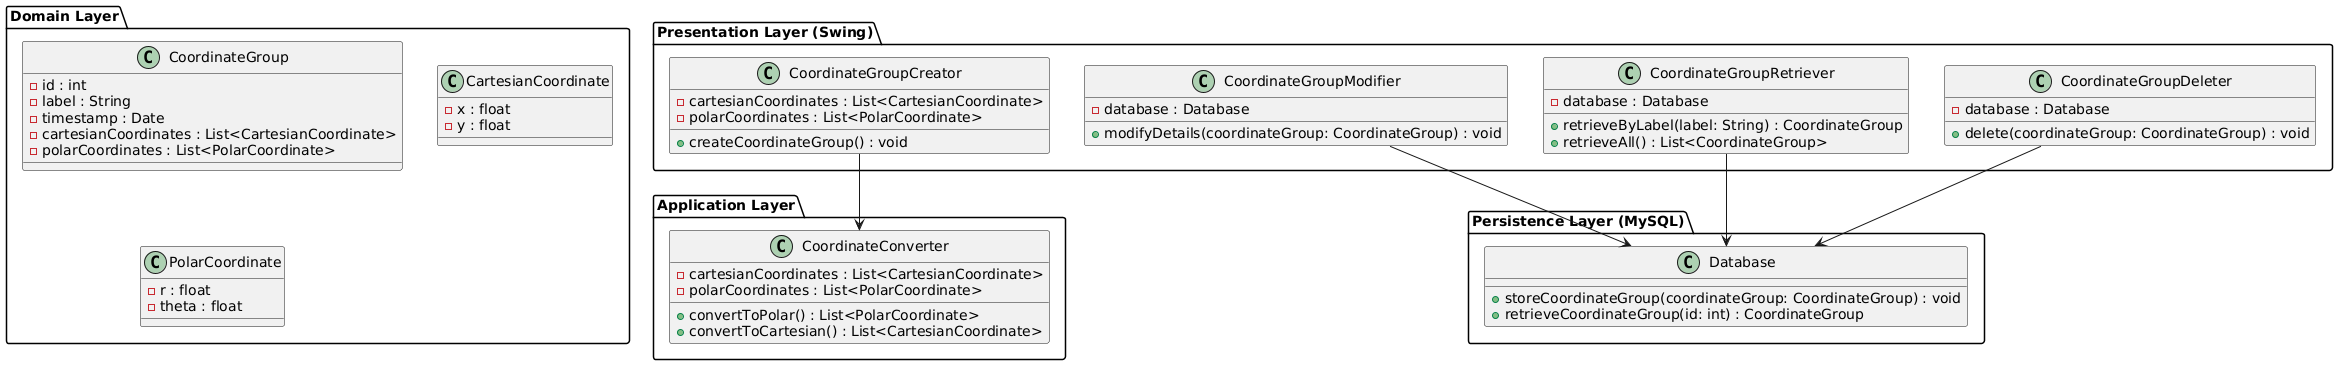

The diagram above was rendered by PlantUML. Its source (embedded in the PNG):
@startuml

package "Presentation Layer (Swing)" {
class CoordinateGroupCreator {
- cartesianCoordinates : List<CartesianCoordinate>
- polarCoordinates : List<PolarCoordinate>
+ createCoordinateGroup() : void
}

class CoordinateGroupRetriever {
- database : Database
+ retrieveByLabel(label: String) : CoordinateGroup
+ retrieveAll() : List<CoordinateGroup>
}

class CoordinateGroupModifier {
- database : Database
+ modifyDetails(coordinateGroup: CoordinateGroup) : void
}

class CoordinateGroupDeleter {
- database : Database
+ delete(coordinateGroup: CoordinateGroup) : void
}
}

package "Application Layer" {
class CoordinateConverter {
- cartesianCoordinates : List<CartesianCoordinate>
- polarCoordinates : List<PolarCoordinate>
+ convertToPolar() : List<PolarCoordinate>
+ convertToCartesian() : List<CartesianCoordinate>
}
}

package "Domain Layer" {
class CoordinateGroup {
- id : int
- label : String
- timestamp : Date
- cartesianCoordinates : List<CartesianCoordinate>
- polarCoordinates : List<PolarCoordinate>
}

class CartesianCoordinate {
- x : float
- y : float
}

class PolarCoordinate {
- r : float
- theta : float
}
}

package "Persistence Layer (MySQL)" {
class Database {
+ storeCoordinateGroup(coordinateGroup: CoordinateGroup) : void
+ retrieveCoordinateGroup(id: int) : CoordinateGroup
}
}

CoordinateGroupCreator --> CoordinateConverter
CoordinateGroupRetriever --> Database
CoordinateGroupModifier --> Database
CoordinateGroupDeleter --> Database
@enduml